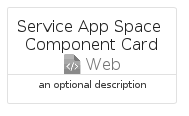

The diagram above was rendered by PlantUML. Its source (embedded in the PNG):
@startuml
' configures the library
!global $INCLUSION_MODE="local"
!global $LIB_BASE_LOCATION="../../.."

' loads the library's bootstrap
!include $LIB_BASE_LOCATION/bootstrap.puml

' loads the package bootstrap
include('azure-20/bootstrap')

' loads the Item which embeds the element ServiceAppSpaceComponentCard
include('azure-20/Item/Web/ServiceAppSpaceComponent')

' renders the element
ServiceAppSpaceComponentCard('ServiceAppSpaceComponentCard', 'Service App Space Component Card', 'an optional description')
@enduml